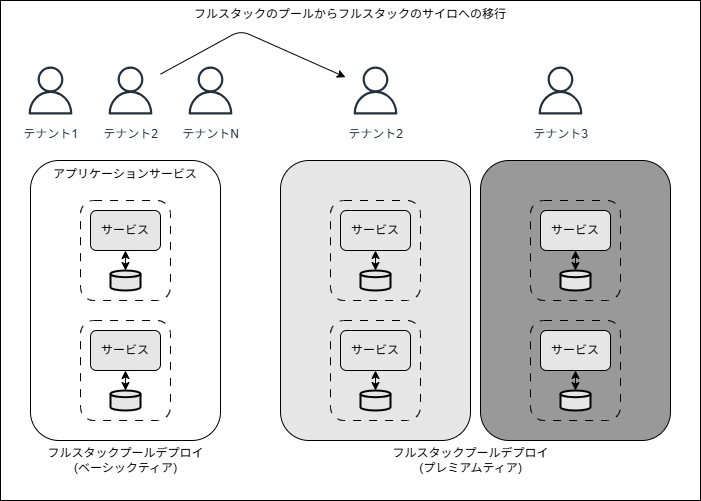

The diagram above was exported from draw.io. Its source (the exported page's mxGraphModel, read from the mxfile embedded in the PNG):
<mxGraphModel dx="1252" dy="637" grid="1" gridSize="10" guides="1" tooltips="1" connect="1" arrows="1" fold="1" page="1" pageScale="1" pageWidth="850" pageHeight="1100" math="0" shadow="0">
  <root>
    <mxCell id="0" />
    <mxCell id="1" parent="0" />
    <mxCell id="62" value="フルスタックのプールからフルスタックのサイロへの移行" style="rounded=0;whiteSpace=wrap;html=1;verticalAlign=top;fillColor=default;" vertex="1" parent="1">
      <mxGeometry x="80" y="40" width="700" height="500" as="geometry" />
    </mxCell>
    <mxCell id="2" value="アプリケーションサービス" style="rounded=1;whiteSpace=wrap;html=1;verticalAlign=top;" vertex="1" parent="1">
      <mxGeometry x="110" y="200" width="190" height="280" as="geometry" />
    </mxCell>
    <mxCell id="4" value="" style="rounded=1;whiteSpace=wrap;html=1;fillColor=none;strokeColor=default;dashed=1;dashPattern=8 8;" vertex="1" parent="1">
      <mxGeometry x="160" y="240" width="90" height="100" as="geometry" />
    </mxCell>
    <mxCell id="5" value="サービス" style="rounded=1;whiteSpace=wrap;html=1;fillColor=#E6E6E6;" vertex="1" parent="1">
      <mxGeometry x="170" y="250" width="70" height="40" as="geometry" />
    </mxCell>
    <mxCell id="7" style="edgeStyle=none;html=1;exitX=0.5;exitY=0;exitDx=0;exitDy=0;exitPerimeter=0;startArrow=classic;startFill=1;" edge="1" parent="1" source="6" target="5">
      <mxGeometry relative="1" as="geometry" />
    </mxCell>
    <mxCell id="6" value="" style="strokeWidth=2;html=1;shape=mxgraph.flowchart.database;whiteSpace=wrap;fillColor=#E6E6E6;" vertex="1" parent="1">
      <mxGeometry x="190" y="310" width="30" height="20" as="geometry" />
    </mxCell>
    <mxCell id="8" value="" style="rounded=1;whiteSpace=wrap;html=1;fillColor=none;strokeColor=default;dashed=1;dashPattern=8 8;" vertex="1" parent="1">
      <mxGeometry x="160" y="360" width="90" height="100" as="geometry" />
    </mxCell>
    <mxCell id="9" value="サービス" style="rounded=1;whiteSpace=wrap;html=1;fillColor=#E6E6E6;" vertex="1" parent="1">
      <mxGeometry x="170" y="370" width="70" height="40" as="geometry" />
    </mxCell>
    <mxCell id="10" style="edgeStyle=none;html=1;exitX=0.5;exitY=0;exitDx=0;exitDy=0;exitPerimeter=0;startArrow=classic;startFill=1;" edge="1" parent="1" source="11" target="9">
      <mxGeometry relative="1" as="geometry" />
    </mxCell>
    <mxCell id="11" value="" style="strokeWidth=2;html=1;shape=mxgraph.flowchart.database;whiteSpace=wrap;fillColor=#E6E6E6;" vertex="1" parent="1">
      <mxGeometry x="190" y="430" width="30" height="20" as="geometry" />
    </mxCell>
    <mxCell id="21" value="フルスタックプールデプロイ&lt;div&gt;(ベーシックティア)&lt;/div&gt;" style="text;html=1;align=center;verticalAlign=middle;resizable=0;points=[];autosize=1;strokeColor=none;fillColor=none;" vertex="1" parent="1">
      <mxGeometry x="115" y="480" width="180" height="40" as="geometry" />
    </mxCell>
    <mxCell id="32" value="" style="rounded=1;whiteSpace=wrap;html=1;verticalAlign=top;fillColor=#E6E6E6;" vertex="1" parent="1">
      <mxGeometry x="360" y="200" width="190" height="280" as="geometry" />
    </mxCell>
    <mxCell id="33" value="" style="rounded=1;whiteSpace=wrap;html=1;fillColor=none;strokeColor=default;dashed=1;dashPattern=8 8;" vertex="1" parent="1">
      <mxGeometry x="410" y="240" width="90" height="100" as="geometry" />
    </mxCell>
    <mxCell id="34" value="サービス" style="rounded=1;whiteSpace=wrap;html=1;fillColor=#E6E6E6;" vertex="1" parent="1">
      <mxGeometry x="420" y="250" width="70" height="40" as="geometry" />
    </mxCell>
    <mxCell id="35" style="edgeStyle=none;html=1;exitX=0.5;exitY=0;exitDx=0;exitDy=0;exitPerimeter=0;startArrow=classic;startFill=1;" edge="1" parent="1" source="36" target="34">
      <mxGeometry relative="1" as="geometry" />
    </mxCell>
    <mxCell id="36" value="" style="strokeWidth=2;html=1;shape=mxgraph.flowchart.database;whiteSpace=wrap;fillColor=#E6E6E6;" vertex="1" parent="1">
      <mxGeometry x="440" y="310" width="30" height="20" as="geometry" />
    </mxCell>
    <mxCell id="37" value="" style="rounded=1;whiteSpace=wrap;html=1;fillColor=none;strokeColor=default;dashed=1;dashPattern=8 8;" vertex="1" parent="1">
      <mxGeometry x="410" y="360" width="90" height="100" as="geometry" />
    </mxCell>
    <mxCell id="38" value="サービス" style="rounded=1;whiteSpace=wrap;html=1;fillColor=#E6E6E6;" vertex="1" parent="1">
      <mxGeometry x="420" y="370" width="70" height="40" as="geometry" />
    </mxCell>
    <mxCell id="39" style="edgeStyle=none;html=1;exitX=0.5;exitY=0;exitDx=0;exitDy=0;exitPerimeter=0;startArrow=classic;startFill=1;" edge="1" parent="1" source="40" target="38">
      <mxGeometry relative="1" as="geometry" />
    </mxCell>
    <mxCell id="40" value="" style="strokeWidth=2;html=1;shape=mxgraph.flowchart.database;whiteSpace=wrap;fillColor=#E6E6E6;" vertex="1" parent="1">
      <mxGeometry x="440" y="430" width="30" height="20" as="geometry" />
    </mxCell>
    <mxCell id="41" value="フルスタックプールデプロイ&lt;div&gt;(プレミアムティア)&lt;/div&gt;" style="text;html=1;align=center;verticalAlign=middle;resizable=0;points=[];autosize=1;strokeColor=none;fillColor=none;" vertex="1" parent="1">
      <mxGeometry x="460" y="480" width="180" height="40" as="geometry" />
    </mxCell>
    <mxCell id="42" value="" style="rounded=1;whiteSpace=wrap;html=1;verticalAlign=top;fillColor=#999999;" vertex="1" parent="1">
      <mxGeometry x="560" y="200" width="190" height="280" as="geometry" />
    </mxCell>
    <mxCell id="43" value="" style="rounded=1;whiteSpace=wrap;html=1;fillColor=none;strokeColor=default;dashed=1;dashPattern=8 8;" vertex="1" parent="1">
      <mxGeometry x="610" y="240" width="90" height="100" as="geometry" />
    </mxCell>
    <mxCell id="44" value="サービス" style="rounded=1;whiteSpace=wrap;html=1;fillColor=#E6E6E6;" vertex="1" parent="1">
      <mxGeometry x="620" y="250" width="70" height="40" as="geometry" />
    </mxCell>
    <mxCell id="45" style="edgeStyle=none;html=1;exitX=0.5;exitY=0;exitDx=0;exitDy=0;exitPerimeter=0;startArrow=classic;startFill=1;" edge="1" parent="1" source="46" target="44">
      <mxGeometry relative="1" as="geometry" />
    </mxCell>
    <mxCell id="46" value="" style="strokeWidth=2;html=1;shape=mxgraph.flowchart.database;whiteSpace=wrap;fillColor=#E6E6E6;" vertex="1" parent="1">
      <mxGeometry x="640" y="310" width="30" height="20" as="geometry" />
    </mxCell>
    <mxCell id="47" value="" style="rounded=1;whiteSpace=wrap;html=1;fillColor=none;strokeColor=default;dashed=1;dashPattern=8 8;" vertex="1" parent="1">
      <mxGeometry x="610" y="360" width="90" height="100" as="geometry" />
    </mxCell>
    <mxCell id="48" value="サービス" style="rounded=1;whiteSpace=wrap;html=1;fillColor=#E6E6E6;" vertex="1" parent="1">
      <mxGeometry x="620" y="370" width="70" height="40" as="geometry" />
    </mxCell>
    <mxCell id="49" style="edgeStyle=none;html=1;exitX=0.5;exitY=0;exitDx=0;exitDy=0;exitPerimeter=0;startArrow=classic;startFill=1;" edge="1" parent="1" source="50" target="48">
      <mxGeometry relative="1" as="geometry" />
    </mxCell>
    <mxCell id="50" value="" style="strokeWidth=2;html=1;shape=mxgraph.flowchart.database;whiteSpace=wrap;fillColor=#E6E6E6;" vertex="1" parent="1">
      <mxGeometry x="640" y="430" width="30" height="20" as="geometry" />
    </mxCell>
    <mxCell id="51" value="テナント1" style="sketch=0;outlineConnect=0;fontColor=#232F3E;gradientColor=none;strokeColor=#232F3E;fillColor=#ffffff;dashed=0;verticalLabelPosition=bottom;verticalAlign=top;align=center;html=1;fontSize=12;fontStyle=0;aspect=fixed;shape=mxgraph.aws4.resourceIcon;resIcon=mxgraph.aws4.user;" vertex="1" parent="1">
      <mxGeometry x="100" y="100" width="60" height="60" as="geometry" />
    </mxCell>
    <mxCell id="52" value="テナント2" style="sketch=0;outlineConnect=0;fontColor=#232F3E;gradientColor=none;strokeColor=#232F3E;fillColor=#ffffff;dashed=0;verticalLabelPosition=bottom;verticalAlign=top;align=center;html=1;fontSize=12;fontStyle=0;aspect=fixed;shape=mxgraph.aws4.resourceIcon;resIcon=mxgraph.aws4.user;" vertex="1" parent="1">
      <mxGeometry x="180" y="100" width="60" height="60" as="geometry" />
    </mxCell>
    <mxCell id="55" value="テナントN" style="sketch=0;outlineConnect=0;fontColor=#232F3E;gradientColor=none;strokeColor=#232F3E;fillColor=#ffffff;dashed=0;verticalLabelPosition=bottom;verticalAlign=top;align=center;html=1;fontSize=12;fontStyle=0;aspect=fixed;shape=mxgraph.aws4.resourceIcon;resIcon=mxgraph.aws4.user;" vertex="1" parent="1">
      <mxGeometry x="260" y="100" width="60" height="60" as="geometry" />
    </mxCell>
    <mxCell id="56" value="テナント2" style="sketch=0;outlineConnect=0;fontColor=#232F3E;gradientColor=none;strokeColor=#232F3E;fillColor=#ffffff;dashed=0;verticalLabelPosition=bottom;verticalAlign=top;align=center;html=1;fontSize=12;fontStyle=0;aspect=fixed;shape=mxgraph.aws4.resourceIcon;resIcon=mxgraph.aws4.user;" vertex="1" parent="1">
      <mxGeometry x="425" y="100" width="60" height="60" as="geometry" />
    </mxCell>
    <mxCell id="57" value="テナント3" style="sketch=0;outlineConnect=0;fontColor=#232F3E;gradientColor=none;strokeColor=#232F3E;fillColor=#ffffff;dashed=0;verticalLabelPosition=bottom;verticalAlign=top;align=center;html=1;fontSize=12;fontStyle=0;aspect=fixed;shape=mxgraph.aws4.resourceIcon;resIcon=mxgraph.aws4.user;" vertex="1" parent="1">
      <mxGeometry x="610" y="100" width="60" height="60" as="geometry" />
    </mxCell>
    <mxCell id="61" value="" style="endArrow=classic;html=1;" edge="1" parent="1" source="52" target="56">
      <mxGeometry width="50" height="50" relative="1" as="geometry">
        <mxPoint x="400" y="100" as="sourcePoint" />
        <mxPoint x="450" y="50" as="targetPoint" />
        <Array as="points">
          <mxPoint x="320" y="70" />
        </Array>
      </mxGeometry>
    </mxCell>
  </root>
</mxGraphModel>